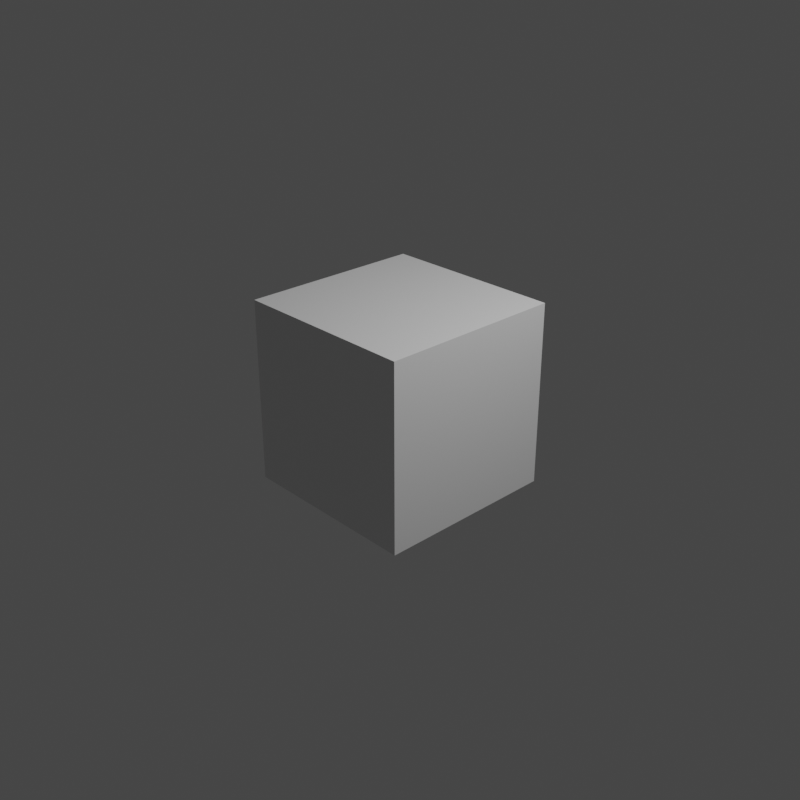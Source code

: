 # Source: RenderController.blend  (saved by Blender 3.2.14; exported with 4.5.12 LTS)
import bpy
from mathutils import Matrix  # noqa: F401  (used for matrix-valued properties, if any)

bpy.ops.wm.read_factory_settings(use_empty=True)
scene = bpy.context.scene
scene.name = 'Scene'

# ---- collections
col_collection = bpy.data.collections.new('Collection'); scene.collection.children.link(col_collection)

# ---- materials (node trees are filled in below, after node groups)
mat_material = bpy.data.materials.new('Material')
mat_material.alpha_threshold = 0.0
mat_material.use_transparent_shadow = False
mat_material.line_color = (0.0, 0.0, 0.0, 1.0)

# ---- material node trees
mat_material.use_nodes = True; mat_material.node_tree.nodes.clear()
_N = mat_material.node_tree.nodes; _L = mat_material.node_tree.links
n0 = _N.new('ShaderNodeOutputMaterial'); n0.name = 'Material Output'; n0.location = (300, 300)
n1 = _N.new('ShaderNodeBsdfPrincipled'); n1.name = 'Principled BSDF'; n1.location = (10, 300)
n1.distribution = 'GGX'
n1.subsurface_method = 'RANDOM_WALK_SKIN'
n1.inputs[2].default_value = 0.4
n1.inputs[3].default_value = 1.45
n1.inputs[27].default_value = (0.0, 0.0, 0.0, 1.0)
n1.inputs[28].default_value = 1.0
_L.new(n1.outputs[0], n0.inputs[0])
n0.is_active_output = True

# ---- world
world_world = bpy.data.worlds.new('World'); scene.world = world_world
world_world.use_nodes = True; world_world.node_tree.nodes.clear()
_N = world_world.node_tree.nodes; _L = world_world.node_tree.links
n0 = _N.new('ShaderNodeOutputWorld'); n0.name = 'World Output'; n0.location = (300, 300)
n1 = _N.new('ShaderNodeBackground'); n1.name = 'Background'; n1.location = (10, 300)
n1.inputs[0].default_value = (0.05088, 0.05088, 0.05088, 1.0)
_L.new(n1.outputs[0], n0.inputs[0])
n0.is_active_output = True
world_world.color = (0.05088, 0.05088, 0.05088)
world_world.use_sun_shadow = False
world_world.sun_shadow_jitter_overblur = 0.0

# ---- cameras
cam_camera = bpy.data.cameras.new('Camera')
cam_camera.clip_end = 100.0
cam_camera.ortho_scale = 7.314

# ---- lights
light_light = bpy.data.lights.new('Light', 'POINT')
light_light.transmission_factor = 0.0
light_light.energy = 1000.0
light_light.shadow_soft_size = 0.1
light_light.shadow_maximum_resolution = 0.006
light_light.use_absolute_resolution = True

# ---- meshes
me_cube = bpy.data.meshes.new('Cube')
me_cube.from_pydata([(1.0, 1.0, 1.0), (1.0, 1.0, -1.0), (1.0, -1.0, 1.0), (1.0, -1.0, -1.0), (-1.0, 1.0, 1.0), (-1.0, 1.0, -1.0), (-1.0, -1.0, 1.0), (-1.0, -1.0, -1.0)], [], [(0, 4, 6, 2), (3, 2, 6, 7), (7, 6, 4, 5), (5, 1, 3, 7), (1, 0, 2, 3), (5, 4, 0, 1)])
_uv = me_cube.uv_layers.new(name='UVMap')
_uv.uv.foreach_set('vector', [0.625, 0.5, 0.875, 0.5, 0.875, 0.75, 0.625, 0.75, 0.375, 0.75, 0.625, 0.75, 0.625, 1.0, 0.375, 1.0, 0.375, 0.0, 0.625, 0.0, 0.625, 0.25, 0.375, 0.25, 0.125, 0.5, 0.375, 0.5, 0.375, 0.75, 0.125, 0.75, 0.375, 0.5, 0.625, 0.5, 0.625, 0.75, 0.375, 0.75, 0.375, 0.25, 0.625, 0.25, 0.625, 0.5, 0.375, 0.5])
me_cube.materials.append(mat_material)
me_cube.use_mirror_vertex_groups = False
me_cube.update()

# ---- objects
ob_cube = bpy.data.objects.new('Cube', me_cube)
ob_light = bpy.data.objects.new('Light', light_light)
ob_camera = bpy.data.objects.new('Camera', cam_camera)

# ---- transforms, parenting, visibility, modifiers, constraints
ob_cube.location = (0.0, 0.0, 0.0)
ob_cube.lock_rotations_4d = False
ob_cube.empty_display_type = 'ARROWS'
ob_cube.lineart.crease_threshold = 0.0
ob_light.location = (4.076, 1.005, 5.904)
ob_light.rotation_euler = (0.6503, 0.05522, 1.866)
ob_light.lock_rotations_4d = False
ob_light.empty_display_type = 'ARROWS'
ob_light.color = (0.0, 0.0, 0.0, 0.0)
ob_light.lineart.crease_threshold = 0.0
ob_camera.location = (7.359, -6.926, 4.958)
ob_camera.rotation_euler = (1.109, 0.0, 0.8149)
ob_camera.lock_rotations_4d = False
ob_camera.empty_display_type = 'ARROWS'
ob_camera.color = (0.0, 0.0, 0.0, 0.0)
ob_camera.display_type = 'WIRE'
ob_camera.lineart.crease_threshold = 0.0

# ---- collection membership
col_collection.objects.link(ob_cube)
col_collection.objects.link(ob_light)
col_collection.objects.link(ob_camera)

# ---- scene / render settings (as saved in the file)
scene.camera = ob_camera
scene.frame_start = 1; scene.frame_end = 250; scene.frame_set(1)
scene.render.engine = 'BLENDER_EEVEE_NEXT'
scene.render.resolution_x = 1024
scene.render.resolution_y = 1024
scene.cycles.sampling_pattern = 'TABULATED_SOBOL'
scene.cycles.use_light_tree = False
scene.view_settings.view_transform = 'Filmic'
bpy.context.view_layer.update()
